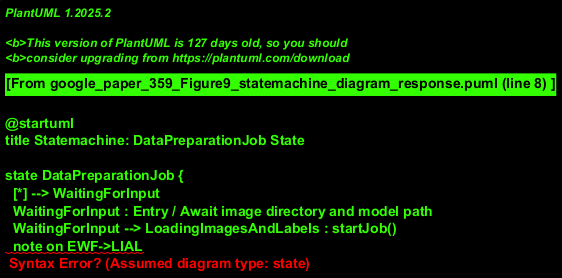

The diagram above was rendered by PlantUML. Its source (embedded in the PNG):
@startuml
title Statemachine: DataPreparationJob State

state DataPreparationJob {
  [*] --> WaitingForInput
  WaitingForInput : Entry / Await image directory and model path
  WaitingForInput --> LoadingImagesAndLabels : startJob()
  note on EWF->LIAL
    Triggered when all
    initial parameters are provided.
  end note

  LoadingImagesAndLabels : Entry / Execute image and label loading
  LoadingImagesAndLabels --> EncodingLabels : imagesAndLabelsAcquired
  note on LIAL->EL
    Transition upon successful
    loading of raw data.
  end note

  EncodingLabels : Entry / Convert raw labels to vector format
  EncodingLabels --> InitializingResources : labelsEncodedSuccessfully
  note on EL->IR
    Transition after all labels
    are vectorized.
  end note

  InitializingResources : Entry / Load VGG16 network, Init DatasetWriter
  InitializingResources : Input / Pretrained VGG16 Model
  InitializingResources --> StoringLabels : resourcesReady
  note on IR->SL
    Transition when VGG16 model is loaded
    and DatasetWriter is initialized.
  end note

  StoringLabels : Entry / Save encoded labels to HDF5 dataset
  StoringLabels : Output / HDF5 labels dataset
  StoringLabels --> ProcessingComplete : labelsStoredInHDF5
  note on SL->PC
    Transition once data is persisted
    to the HDF5 file.
  end note

  ProcessingComplete : Entry / Signal "Proceed to Feature Extraction"
  ProcessingComplete --> [*]
}
note left of DataPreparationJob
  Represents the lifecycle of the
  overall data preparation task
  depicted in the flowchart.
end note

@enduml